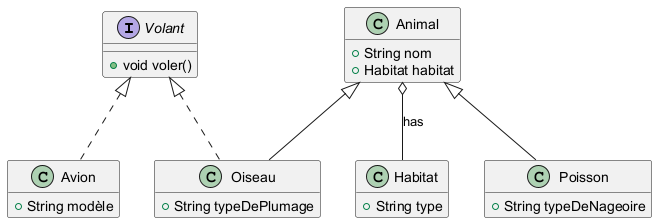

The diagram above was rendered by PlantUML. Its source (embedded in the PNG):
@startuml
skinparam groupInheritance 4
top to bottom direction
hide class methods

' Définition de l'interface Volant
interface Volant {
    + void voler()
}

' Définition de la classe Animal
class Animal {
    + String nom
    + Habitat habitat 
    + void manger()
}

' Définition de la classe Oiseau qui hérite d'Animal et implémente Volant
class Oiseau extends Animal implements Volant {
    + String typeDePlumage
    + void chanter()
}

' Définition de la classe Poisson qui hérite d'Animal
class Poisson extends Animal {
    + String typeDeNageoire
    + void nager()
}

' Définition de la classe Habitat pour la composition
class Habitat {
    + String type
    + void abriter()
}

' Définition de la classe Avion qui implémente Volant mais n'est pas un animal
class Avion implements Volant {
    + String modèle
    + void décoller()
}

'  un Animal a un Habitat
Animal o-- Habitat : has



@enduml